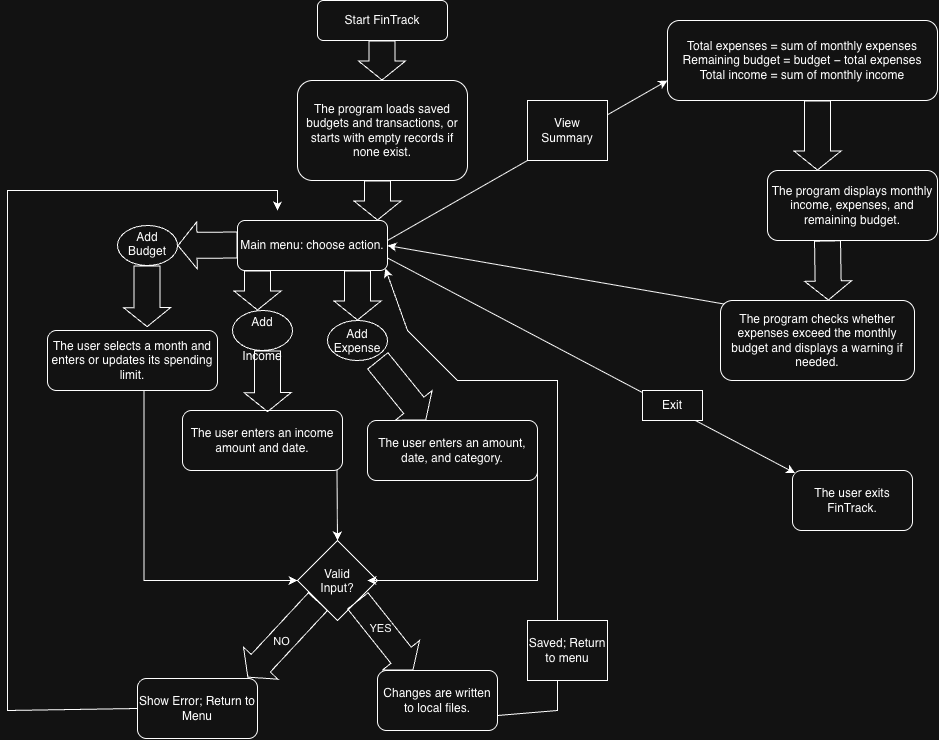

The diagram above was exported from draw.io. Its source (the exported page's mxGraphModel, read from the mxfile embedded in the PNG):
<mxGraphModel dx="2283" dy="927" grid="1" gridSize="10" guides="1" tooltips="1" connect="1" arrows="1" fold="1" page="1" pageScale="1" pageWidth="850" pageHeight="1100" math="0" shadow="0">
  <root>
    <mxCell id="0" />
    <mxCell id="1" parent="0" />
    <mxCell id="ge2_oFcxbttEuH1GnJ5b-1" parent="1" style="rounded=1;whiteSpace=wrap;html=1;roundedPerimeter=1;" value="Start FinTrack" vertex="1">
      <mxGeometry height="40" width="130" x="70" y="30" as="geometry" />
    </mxCell>
    <mxCell id="ge2_oFcxbttEuH1GnJ5b-2" edge="1" parent="1" style="shape=flexArrow;endArrow=classic;html=1;rounded=0;defaultLabelBackgroundColor=page;width=26;endSize=6;" value="">
      <mxGeometry height="50" relative="1" width="50" as="geometry">
        <Array as="points">
          <mxPoint x="134.5" y="70" />
        </Array>
        <mxPoint x="134.5" y="70" as="sourcePoint" />
        <mxPoint x="134.5" y="110" as="targetPoint" />
      </mxGeometry>
    </mxCell>
    <mxCell id="ge2_oFcxbttEuH1GnJ5b-3" parent="1" style="rounded=1;whiteSpace=wrap;html=1;roundedPerimeter=1;" value="The program loads saved budgets and transactions, or starts with empty records if none exist." vertex="1">
      <mxGeometry height="100" width="170" x="50" y="110" as="geometry" />
    </mxCell>
    <mxCell id="ge2_oFcxbttEuH1GnJ5b-5" edge="1" parent="1" style="shape=flexArrow;endArrow=classic;html=1;rounded=0;defaultLabelBackgroundColor=page;width=26;endSize=6;" value="">
      <mxGeometry height="50" relative="1" width="50" as="geometry">
        <Array as="points">
          <mxPoint x="130" y="210" />
        </Array>
        <mxPoint x="130" y="210" as="sourcePoint" />
        <mxPoint x="130" y="250" as="targetPoint" />
      </mxGeometry>
    </mxCell>
    <mxCell id="ge2_oFcxbttEuH1GnJ5b-6" parent="1" style="rounded=1;whiteSpace=wrap;html=1;roundedPerimeter=1;" value="Main menu: choose action." vertex="1">
      <mxGeometry height="50" width="150" x="-10" y="250" as="geometry" />
    </mxCell>
    <mxCell id="ge2_oFcxbttEuH1GnJ5b-7" parent="1" style="rounded=1;whiteSpace=wrap;html=1;roundedPerimeter=1;" value="The user selects a month and enters or updates its spending limit." vertex="1">
      <mxGeometry height="60" width="170" x="-200" y="360" as="geometry" />
    </mxCell>
    <mxCell id="ge2_oFcxbttEuH1GnJ5b-9" parent="1" style="rounded=1;whiteSpace=wrap;html=1;roundedPerimeter=1;" value="The user enters an amount, date, and category." vertex="1">
      <mxGeometry height="60" width="170" x="120" y="450" as="geometry" />
    </mxCell>
    <mxCell id="ge2_oFcxbttEuH1GnJ5b-14" edge="1" parent="1" style="shape=flexArrow;endArrow=classic;html=1;rounded=0;defaultLabelBackgroundColor=page;width=26;endSize=6;" value="">
      <mxGeometry height="50" relative="1" width="50" as="geometry">
        <Array as="points">
          <mxPoint x="10" y="300" />
        </Array>
        <mxPoint x="10" y="300" as="sourcePoint" />
        <mxPoint x="10" y="340" as="targetPoint" />
      </mxGeometry>
    </mxCell>
    <mxCell id="nCLH_aR0M33RDz6-63qY-1" parent="1" style="rounded=1;whiteSpace=wrap;html=1;roundedPerimeter=1;" value="The user enters an income amount and date." vertex="1">
      <mxGeometry height="60" width="160" x="-65" y="440" as="geometry" />
    </mxCell>
    <mxCell id="nCLH_aR0M33RDz6-63qY-5" parent="1" style="rounded=1;whiteSpace=wrap;html=1;roundedPerimeter=1;" value="Changes are written to local files." vertex="1">
      <mxGeometry height="60" width="120" x="130" y="700" as="geometry" />
    </mxCell>
    <mxCell id="nCLH_aR0M33RDz6-63qY-8" parent="1" style="rounded=1;whiteSpace=wrap;html=1;roundedPerimeter=1;" value="The program displays monthly income, expenses, and remaining budget." vertex="1">
      <mxGeometry height="70" width="170" x="520" y="200" as="geometry" />
    </mxCell>
    <mxCell id="nCLH_aR0M33RDz6-63qY-9" parent="1" style="rounded=1;whiteSpace=wrap;html=1;roundedPerimeter=1;" value="&lt;span style=&quot;white-space: pre;&quot;&gt;&lt;font face=&quot;Helvetica&quot;&gt;Total expenses = sum of monthly expenses&lt;br/&gt;Remaining budget = budget − total expenses&lt;br/&gt;Total income = sum of monthly income&lt;/font&gt;&lt;/span&gt;" vertex="1">
      <mxGeometry height="80" width="270" x="420" y="50" as="geometry" />
    </mxCell>
    <mxCell id="nCLH_aR0M33RDz6-63qY-13" parent="1" style="rounded=1;whiteSpace=wrap;html=1;roundedPerimeter=1;" value="The program checks whether expenses exceed the monthly budget and displays a warning if needed." vertex="1">
      <mxGeometry height="80" width="194" x="473" y="330" as="geometry" />
    </mxCell>
    <mxCell id="nCLH_aR0M33RDz6-63qY-14" edge="1" parent="1" style="shape=flexArrow;endArrow=classic;html=1;rounded=0;defaultLabelBackgroundColor=page;width=26;endSize=6;entryX=0.44;entryY=-0.004;entryDx=0;entryDy=0;" value="">
      <mxGeometry height="50" relative="1" width="50" x="-0.6334" as="geometry">
        <Array as="points">
          <mxPoint x="580" y="270" />
        </Array>
        <mxPoint x="580" y="270" as="sourcePoint" />
        <mxPoint x="580.9523809523807" y="330" as="targetPoint" />
      </mxGeometry>
    </mxCell>
    <mxCell id="nCLH_aR0M33RDz6-63qY-15" parent="1" style="rounded=1;whiteSpace=wrap;html=1;roundedPerimeter=1;" value="The user exits FinTrack." vertex="1">
      <mxGeometry height="60" width="120" x="545" y="500" as="geometry" />
    </mxCell>
    <mxCell id="nCLH_aR0M33RDz6-63qY-32" parent="1" style="ellipse;whiteSpace=wrap;html=1;shapeInside=1;" value="Add Budget" vertex="1">
      <mxGeometry height="40" width="60" x="-130" y="255" as="geometry" />
    </mxCell>
    <mxCell id="nCLH_aR0M33RDz6-63qY-33" parent="1" style="ellipse;whiteSpace=wrap;html=1;shapeInside=1;" value="Add Expense" vertex="1">
      <mxGeometry height="40" width="60" x="80" y="350" as="geometry" />
    </mxCell>
    <mxCell id="nCLH_aR0M33RDz6-63qY-37" parent="1" style="ellipse;whiteSpace=wrap;html=1;shapeInside=1;" value="Add Income" vertex="1">
      <mxGeometry height="40" width="60" x="-15" y="340" as="geometry" />
    </mxCell>
    <mxCell id="nCLH_aR0M33RDz6-63qY-39" parent="1" style="rhombus;whiteSpace=wrap;html=1;shapeInside=1;" value="Valid Input?" vertex="1">
      <mxGeometry height="80" width="80" x="50" y="570" as="geometry" />
    </mxCell>
    <mxCell id="nCLH_aR0M33RDz6-63qY-42" edge="1" parent="1" source="ge2_oFcxbttEuH1GnJ5b-9" style="edgeStyle=orthogonalEdgeStyle;rounded=0;orthogonalLoop=1;jettySize=auto;html=1;defaultLabelBackgroundColor=page;exitX=1;exitY=0.5;exitDx=0;exitDy=0;" value="">
      <mxGeometry relative="1" x="-0.7421" as="geometry">
        <Array as="points">
          <mxPoint x="290" y="610" />
        </Array>
        <mxPoint x="300" y="410" as="sourcePoint" />
        <mxPoint x="120" y="610" as="targetPoint" />
      </mxGeometry>
    </mxCell>
    <mxCell id="nCLH_aR0M33RDz6-63qY-45" edge="1" parent="1" source="ge2_oFcxbttEuH1GnJ5b-7" style="edgeStyle=orthogonalEdgeStyle;rounded=0;orthogonalLoop=1;jettySize=auto;html=1;defaultLabelBackgroundColor=page;exitX=0.571;exitY=1.025;exitDx=0;exitDy=0;entryX=0;entryY=0.5;entryDx=0;entryDy=0;" target="nCLH_aR0M33RDz6-63qY-39" value="">
      <mxGeometry relative="1" x="-0.7263" as="geometry">
        <mxPoint x="-90" y="450" as="sourcePoint" />
        <mxPoint x="-150" y="480" as="targetPoint" />
      </mxGeometry>
    </mxCell>
    <mxCell id="nCLH_aR0M33RDz6-63qY-47" edge="1" parent="1" source="nCLH_aR0M33RDz6-63qY-39" style="shape=flexArrow;endArrow=classic;html=1;rounded=0;defaultLabelBackgroundColor=page;width=26;endSize=6;entryX=0.383;entryY=0.008;entryDx=0;entryDy=0;exitX=1;exitY=1;exitDx=0;exitDy=0;" value="">
      <mxGeometry height="50" relative="1" width="50" x="-0.351" as="geometry">
        <Array as="points" />
        <mxPoint x="143.32050294337841" y="667.4807544150676" as="sourcePoint" />
        <mxPoint x="165.73170731707341" y="700" as="targetPoint" />
      </mxGeometry>
    </mxCell>
    <mxCell id="nCLH_aR0M33RDz6-63qY-67" connectable="0" parent="nCLH_aR0M33RDz6-63qY-47" style="edgeLabel;html=1;align=center;verticalAlign=middle;resizable=0;points=[];inheritText=1;defaultLabelBackgroundColor=page;" value="YES" vertex="1">
      <mxGeometry relative="1" x="-0.1571" y="3" as="geometry">
        <mxPoint x="-4" as="offset" />
      </mxGeometry>
    </mxCell>
    <mxCell id="nCLH_aR0M33RDz6-63qY-54" edge="1" parent="1" style="shape=flexArrow;endArrow=classic;html=1;rounded=0;defaultLabelBackgroundColor=page;width=26;endSize=6;" value="">
      <mxGeometry height="50" relative="1" width="50" x="0.4999" as="geometry">
        <Array as="points">
          <mxPoint x="-10" y="274.5" />
        </Array>
        <mxPoint x="-10" y="274.5" as="sourcePoint" />
        <mxPoint x="-70" y="275" as="targetPoint" />
      </mxGeometry>
    </mxCell>
    <mxCell id="nCLH_aR0M33RDz6-63qY-59" edge="1" parent="1" style="shape=flexArrow;endArrow=classic;html=1;rounded=0;defaultLabelBackgroundColor=page;width=26;endSize=6;entryX=0;entryY=0;entryDx=0;entryDy=0;" value="">
      <mxGeometry height="50" relative="1" width="50" x="-0.351" as="geometry">
        <Array as="points">
          <mxPoint x="-100.5" y="295" />
        </Array>
        <mxPoint x="-100.5" y="295" as="sourcePoint" />
        <mxPoint x="-100.36396103067864" y="356.6360389693209" as="targetPoint" />
      </mxGeometry>
    </mxCell>
    <mxCell id="nCLH_aR0M33RDz6-63qY-61" edge="1" parent="1" style="shape=flexArrow;endArrow=classic;html=1;rounded=0;defaultLabelBackgroundColor=page;width=26;endSize=6;" value="">
      <mxGeometry height="50" relative="1" width="50" as="geometry">
        <Array as="points">
          <mxPoint x="110" y="300" />
        </Array>
        <mxPoint x="110" y="300" as="sourcePoint" />
        <mxPoint x="110" y="350" as="targetPoint" />
      </mxGeometry>
    </mxCell>
    <mxCell id="nCLH_aR0M33RDz6-63qY-63" edge="1" parent="1" style="shape=flexArrow;endArrow=classic;html=1;rounded=0;defaultLabelBackgroundColor=page;width=26;endSize=6;entryX=0;entryY=0;entryDx=0;entryDy=0;" value="">
      <mxGeometry height="50" relative="1" width="50" x="-0.351" as="geometry">
        <Array as="points">
          <mxPoint x="20" y="380" />
        </Array>
        <mxPoint x="20" y="380" as="sourcePoint" />
        <mxPoint x="20.136038969321362" y="441.6360389693209" as="targetPoint" />
      </mxGeometry>
    </mxCell>
    <mxCell id="nCLH_aR0M33RDz6-63qY-64" edge="1" parent="1" style="shape=flexArrow;endArrow=classic;html=1;rounded=0;defaultLabelBackgroundColor=page;width=26;endSize=6;entryX=0.347;entryY=0.008;entryDx=0;entryDy=0;" target="ge2_oFcxbttEuH1GnJ5b-9" value="">
      <mxGeometry height="50" relative="1" width="50" x="-0.4559" as="geometry">
        <Array as="points" />
        <mxPoint x="130" y="390" as="sourcePoint" />
        <mxPoint x="170" y="440" as="targetPoint" />
      </mxGeometry>
    </mxCell>
    <mxCell id="nCLH_aR0M33RDz6-63qY-65" edge="1" parent="1" style="endArrow=classic;html=1;rounded=0;defaultLabelBackgroundColor=page;entryX=0.5;entryY=0;entryDx=0;entryDy=0;" target="nCLH_aR0M33RDz6-63qY-39" value="">
      <mxGeometry height="50" relative="1" width="50" as="geometry">
        <mxPoint x="89.5" y="500" as="sourcePoint" />
        <mxPoint x="89.5" y="590" as="targetPoint" />
      </mxGeometry>
    </mxCell>
    <mxCell id="nCLH_aR0M33RDz6-63qY-68" edge="1" parent="1" source="nCLH_aR0M33RDz6-63qY-39" style="shape=flexArrow;endArrow=classic;html=1;rounded=0;defaultLabelBackgroundColor=page;width=26;endSize=6;" value="">
      <mxGeometry height="50" relative="1" width="50" x="-0.1701" as="geometry">
        <Array as="points" />
        <mxPoint x="70" y="627" as="sourcePoint" />
        <mxPoint y="707" as="targetPoint" />
      </mxGeometry>
    </mxCell>
    <mxCell id="nCLH_aR0M33RDz6-63qY-69" connectable="0" parent="nCLH_aR0M33RDz6-63qY-68" style="edgeLabel;html=1;align=center;verticalAlign=middle;resizable=0;points=[];inheritText=1;defaultLabelBackgroundColor=page;" value="NO" vertex="1">
      <mxGeometry relative="1" x="-0.0008" y="3" as="geometry">
        <mxPoint x="-4" as="offset" />
      </mxGeometry>
    </mxCell>
    <mxCell id="nCLH_aR0M33RDz6-63qY-70" parent="1" style="rounded=1;whiteSpace=wrap;html=1;roundedPerimeter=1;" value="Show Error; Return to Menu" vertex="1">
      <mxGeometry height="60" width="120" x="-110" y="708" as="geometry" />
    </mxCell>
    <mxCell id="nCLH_aR0M33RDz6-63qY-71" edge="1" parent="1" source="nCLH_aR0M33RDz6-63qY-70" style="endArrow=classic;html=1;rounded=0;defaultLabelBackgroundColor=page;exitX=0;exitY=0.5;exitDx=0;exitDy=0;" value="">
      <mxGeometry height="50" relative="1" width="50" x="-0.8404" as="geometry">
        <Array as="points">
          <mxPoint x="-240" y="740" />
          <mxPoint x="-240" y="220" />
          <mxPoint x="-10" y="220" />
          <mxPoint x="30" y="220" />
        </Array>
        <mxPoint x="-170" y="730" as="sourcePoint" />
        <mxPoint x="30" y="240" as="targetPoint" />
      </mxGeometry>
    </mxCell>
    <mxCell id="nCLH_aR0M33RDz6-63qY-72" edge="1" parent="1" source="nCLH_aR0M33RDz6-63qY-5" style="endArrow=classic;html=1;rounded=0;defaultLabelBackgroundColor=page;exitX=1;exitY=0.75;exitDx=0;exitDy=0;entryX=1;entryY=1;entryDx=0;entryDy=0;" target="ge2_oFcxbttEuH1GnJ5b-6" value="">
      <mxGeometry height="50" relative="1" width="50" x="-0.815" as="geometry">
        <Array as="points">
          <mxPoint x="310" y="740" />
          <mxPoint x="310" y="580" />
          <mxPoint x="310" y="410" />
          <mxPoint x="210" y="410" />
          <mxPoint x="160" y="360" />
        </Array>
        <mxPoint x="240" y="750" as="sourcePoint" />
        <mxPoint x="140" y="310" as="targetPoint" />
      </mxGeometry>
    </mxCell>
    <mxCell id="nCLH_aR0M33RDz6-63qY-74" edge="1" parent="1" style="endArrow=classic;html=1;rounded=0;defaultLabelBackgroundColor=page;" value="">
      <mxGeometry height="50" relative="1" width="50" as="geometry">
        <mxPoint x="140" y="270" as="sourcePoint" />
        <mxPoint x="420" y="110" as="targetPoint" />
      </mxGeometry>
    </mxCell>
    <mxCell id="nCLH_aR0M33RDz6-63qY-76" parent="1" style="rounded=0;whiteSpace=wrap;html=1;" value="Saved; Return to menu" vertex="1">
      <mxGeometry height="60" width="80" x="280" y="650" as="geometry" />
    </mxCell>
    <mxCell id="nCLH_aR0M33RDz6-63qY-77" parent="1" style="rounded=0;whiteSpace=wrap;html=1;" value="View Summary" vertex="1">
      <mxGeometry height="60" width="80" x="280" y="130" as="geometry" />
    </mxCell>
    <mxCell id="nCLH_aR0M33RDz6-63qY-80" edge="1" parent="1" style="shape=flexArrow;endArrow=classic;html=1;rounded=0;defaultLabelBackgroundColor=page;width=26;endSize=6;" value="">
      <mxGeometry height="50" relative="1" width="50" x="-0.6857" as="geometry">
        <Array as="points" />
        <mxPoint x="570" y="130" as="sourcePoint" />
        <mxPoint x="570" y="200" as="targetPoint" />
      </mxGeometry>
    </mxCell>
    <mxCell id="nCLH_aR0M33RDz6-63qY-81" edge="1" parent="1" source="nCLH_aR0M33RDz6-63qY-13" style="endArrow=classic;html=1;rounded=0;defaultLabelBackgroundColor=page;entryX=1;entryY=0.5;entryDx=0;entryDy=0;exitX=0;exitY=0;exitDx=0;exitDy=0;" target="ge2_oFcxbttEuH1GnJ5b-6" value="">
      <mxGeometry height="50" relative="1" width="50" as="geometry">
        <mxPoint x="410" y="370" as="sourcePoint" />
        <mxPoint x="475" y="360" as="targetPoint" />
      </mxGeometry>
    </mxCell>
    <mxCell id="nCLH_aR0M33RDz6-63qY-84" edge="1" parent="1" source="ge2_oFcxbttEuH1GnJ5b-6" style="endArrow=classic;html=1;rounded=0;defaultLabelBackgroundColor=page;entryX=0;entryY=0;entryDx=0;entryDy=0;exitX=1;exitY=0.75;exitDx=0;exitDy=0;" target="nCLH_aR0M33RDz6-63qY-15" value="">
      <mxGeometry height="50" relative="1" width="50" as="geometry">
        <mxPoint x="360" y="480" as="sourcePoint" />
        <mxPoint x="410" y="430" as="targetPoint" />
      </mxGeometry>
    </mxCell>
    <mxCell id="nCLH_aR0M33RDz6-63qY-88" parent="1" style="rounded=0;whiteSpace=wrap;html=1;" value="Exit" vertex="1">
      <mxGeometry height="30" width="60" x="395" y="420" as="geometry" />
    </mxCell>
  </root>
</mxGraphModel>